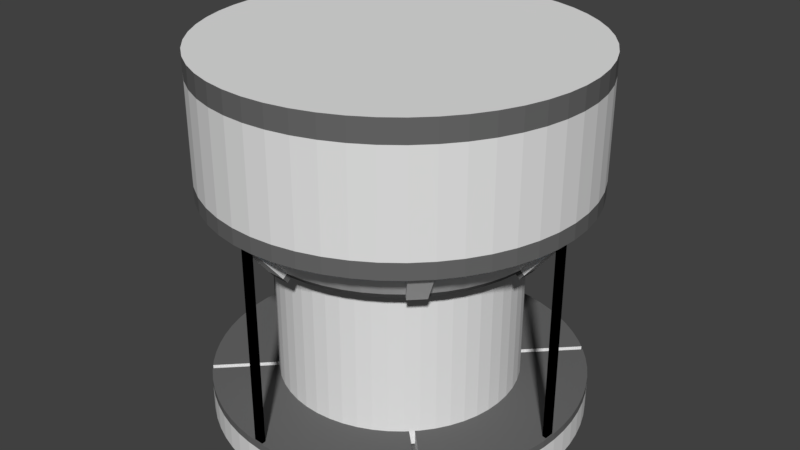 # Source: Dispenser.blend  (saved by Blender 2.83.19; exported with 4.5.12 LTS)
import bpy
from mathutils import Matrix  # noqa: F401  (used for matrix-valued properties, if any)

bpy.ops.wm.read_factory_settings(use_empty=True)
scene = bpy.context.scene
scene.name = 'Scene'

# ---- collections
col_collection_1 = bpy.data.collections.new('Collection 1'); scene.collection.children.link(col_collection_1)

# ---- materials (node trees are filled in below, after node groups)
mat_greymat = bpy.data.materials.new('GreyMat')
mat_greymat.alpha_threshold = 0.0
mat_greymat.use_transparent_shadow = False
mat_greymat.diffuse_color = (0.1424, 0.1424, 0.1424, 1.0)
mat_greymat.roughness = 0.5
mat_whitemat = bpy.data.materials.new('WhiteMat')
mat_whitemat.alpha_threshold = 0.0
mat_whitemat.use_transparent_shadow = False
mat_whitemat.roughness = 0.5
mat_whitemat.specular_intensity = 0.04601
mat_glassmat = bpy.data.materials.new('GlassMat')
mat_glassmat.alpha_threshold = 0.0
mat_glassmat.use_transparent_shadow = False
mat_glassmat.roughness = 0.5
mat_insidemat = bpy.data.materials.new('InsideMat')
mat_insidemat.alpha_threshold = 0.0
mat_insidemat.use_transparent_shadow = False
mat_insidemat.diffuse_color = (0.02198, 0.02198, 0.02198, 1.0)
mat_insidemat.roughness = 0.5
mat_insidemat.specular_intensity = 0.0
mat_postmat = bpy.data.materials.new('PostMat')
mat_postmat.alpha_threshold = 0.0
mat_postmat.use_transparent_shadow = False
mat_postmat.diffuse_color = (0.0, 0.0, 0.0, 1.0)
mat_postmat.roughness = 0.5
mat_bluelightmat = bpy.data.materials.new('BlueLightMat')
mat_bluelightmat.alpha_threshold = 0.0
mat_bluelightmat.use_transparent_shadow = False
mat_bluelightmat.diffuse_color = (0.0, 0.4023, 0.8, 1.0)
mat_bluelightmat.roughness = 0.5

# ---- material node trees

# ---- world
world_world = bpy.data.worlds.new('World'); scene.world = world_world
world_world.color = (0.05088, 0.05088, 0.05088)
world_world.use_sun_shadow = False
world_world.sun_shadow_jitter_overblur = 0.0
world_world.cycles.sampling_method = 'MANUAL'

# ---- meshes
me_cylinder_004 = bpy.data.meshes.new('Cylinder.004')
me_cylinder_004.from_pydata([(0.0, 0.99, -0.09), (0.0, 0.99, 0.09), (0.0875, 0.9861, -0.09), (0.0875, 0.9861, 0.09), (0.1743, 0.9745, -0.09), (0.1743, 0.9745, 0.09), (0.2598, 0.9553, -0.09), (0.2598, 0.9553, 0.09), (0.3432, 0.9286, -0.09), (0.3432, 0.9286, 0.09), (0.4239, 0.8947, -0.09), (0.4239, 0.8947, 0.09), (0.5013, 0.8537, -0.09), (0.5013, 0.8537, 0.09), (0.5748, 0.806, -0.09), (0.5748, 0.806, 0.09), (0.6438, 0.7521, -0.09), (0.6438, 0.7521, 0.09), (0.7077, 0.6922, -0.09), (0.7077, 0.6922, 0.09), (0.7661, 0.627, -0.09), (0.7661, 0.627, 0.09), (0.8186, 0.5568, -0.09), (0.8186, 0.5568, 0.09), (0.8646, 0.4823, -0.09), (0.8646, 0.4823, 0.09), (0.9038, 0.404, -0.09), (0.9038, 0.404, 0.09), (0.936, 0.3225, -0.09), (0.936, 0.3225, 0.09), (0.9608, 0.2386, -0.09), (0.9608, 0.2386, 0.09), (0.9782, 0.1527, -0.09), (0.9782, 0.1527, 0.09), (0.9878, 0.06566, -0.09), (0.9878, 0.06566, 0.09), (0.9898, -0.0219, -0.09), (0.9898, -0.0219, 0.09), (0.9839, -0.1093, -0.09), (0.9839, -0.1093, 0.09), (0.9704, -0.1958, -0.09), (0.9704, -0.1958, 0.09), (0.9493, -0.2808, -0.09), (0.9493, -0.2808, 0.09), (0.9208, -0.3636, -0.09), (0.9208, -0.3636, 0.09), (0.8851, -0.4436, -0.09), (0.8851, -0.4436, 0.09), (0.8424, -0.5201, -0.09), (0.8424, -0.5201, 0.09), (0.7931, -0.5925, -0.09), (0.7931, -0.5925, 0.09), (0.7377, -0.6603, -0.09), (0.7377, -0.6603, 0.09), (0.6764, -0.7229, -0.09), (0.6764, -0.7229, 0.09), (0.6099, -0.7798, -0.09), (0.6099, -0.7798, 0.09), (0.5386, -0.8307, -0.09), (0.5386, -0.8307, 0.09), (0.4631, -0.875, -0.09), (0.4631, -0.875, 0.09), (0.3839, -0.9125, -0.09), (0.3839, -0.9125, 0.09), (0.3018, -0.9429, -0.09), (0.3018, -0.9429, 0.09), (0.2172, -0.9659, -0.09), (0.2172, -0.9659, 0.09), (0.131, -0.9813, -0.09), (0.131, -0.9813, 0.09), (0.04379, -0.989, -0.09), (0.04379, -0.989, 0.09), (-0.04379, -0.989, -0.09), (-0.04379, -0.989, 0.09), (-0.131, -0.9813, -0.09), (-0.131, -0.9813, 0.09), (-0.2172, -0.9659, -0.09), (-0.2172, -0.9659, 0.09), (-0.3018, -0.9429, -0.09), (-0.3018, -0.9429, 0.09), (-0.3839, -0.9125, -0.09), (-0.3839, -0.9125, 0.09), (-0.4631, -0.875, -0.09), (-0.4631, -0.875, 0.09), (-0.5386, -0.8307, -0.09), (-0.5386, -0.8307, 0.09), (-0.6099, -0.7798, -0.09), (-0.6099, -0.7798, 0.09), (-0.6764, -0.7229, -0.09), (-0.6764, -0.7229, 0.09), (-0.7377, -0.6603, -0.09), (-0.7377, -0.6603, 0.09), (-0.7931, -0.5925, -0.09), (-0.7931, -0.5925, 0.09), (-0.8424, -0.5201, -0.09), (-0.8424, -0.5201, 0.09), (-0.8851, -0.4436, -0.09), (-0.8851, -0.4436, 0.09), (-0.9208, -0.3636, -0.09), (-0.9208, -0.3636, 0.09), (-0.9493, -0.2808, -0.09), (-0.9493, -0.2808, 0.09), (-0.9704, -0.1958, -0.09), (-0.9704, -0.1958, 0.09), (-0.9839, -0.1093, -0.09), (-0.9839, -0.1093, 0.09), (-0.9898, -0.0219, -0.09), (-0.9898, -0.0219, 0.09), (-0.9878, 0.06566, -0.09), (-0.9878, 0.06566, 0.09), (-0.9782, 0.1527, -0.09), (-0.9782, 0.1527, 0.09), (-0.9608, 0.2386, -0.09), (-0.9608, 0.2386, 0.09), (-0.936, 0.3225, -0.09), (-0.936, 0.3225, 0.09), (-0.9038, 0.404, -0.09), (-0.9038, 0.404, 0.09), (-0.8646, 0.4823, -0.09), (-0.8646, 0.4823, 0.09), (-0.8186, 0.5568, -0.09), (-0.8186, 0.5568, 0.09), (-0.7661, 0.627, -0.09), (-0.7661, 0.627, 0.09), (-0.7077, 0.6923, -0.09), (-0.7077, 0.6923, 0.09), (-0.6438, 0.7521, -0.09), (-0.6438, 0.7521, 0.09), (-0.5748, 0.806, -0.09), (-0.5748, 0.806, 0.09), (-0.5013, 0.8537, -0.09), (-0.5013, 0.8537, 0.09), (-0.4239, 0.8947, -0.09), (-0.4239, 0.8947, 0.09), (-0.3432, 0.9286, -0.09), (-0.3432, 0.9286, 0.09), (-0.2598, 0.9553, -0.09), (-0.2598, 0.9553, 0.09), (-0.1743, 0.9745, -0.09), (-0.1743, 0.9745, 0.09), (-0.08749, 0.9861, -0.09), (-0.08749, 0.9861, 0.09)], [], [(0, 1, 3, 2), (2, 3, 5, 4), (4, 5, 7, 6), (6, 7, 9, 8), (8, 9, 11, 10), (10, 11, 13, 12), (12, 13, 15, 14), (14, 15, 17, 16), (16, 17, 19, 18), (18, 19, 21, 20), (20, 21, 23, 22), (22, 23, 25, 24), (24, 25, 27, 26), (26, 27, 29, 28), (28, 29, 31, 30), (30, 31, 33, 32), (32, 33, 35, 34), (34, 35, 37, 36), (36, 37, 39, 38), (38, 39, 41, 40), (40, 41, 43, 42), (42, 43, 45, 44), (44, 45, 47, 46), (46, 47, 49, 48), (48, 49, 51, 50), (50, 51, 53, 52), (52, 53, 55, 54), (54, 55, 57, 56), (56, 57, 59, 58), (58, 59, 61, 60), (60, 61, 63, 62), (62, 63, 65, 64), (64, 65, 67, 66), (66, 67, 69, 68), (68, 69, 71, 70), (70, 71, 73, 72), (72, 73, 75, 74), (74, 75, 77, 76), (76, 77, 79, 78), (78, 79, 81, 80), (80, 81, 83, 82), (82, 83, 85, 84), (84, 85, 87, 86), (86, 87, 89, 88), (88, 89, 91, 90), (90, 91, 93, 92), (92, 93, 95, 94), (94, 95, 97, 96), (96, 97, 99, 98), (98, 99, 101, 100), (100, 101, 103, 102), (102, 103, 105, 104), (104, 105, 107, 106), (106, 107, 109, 108), (108, 109, 111, 110), (110, 111, 113, 112), (112, 113, 115, 114), (114, 115, 117, 116), (116, 117, 119, 118), (118, 119, 121, 120), (120, 121, 123, 122), (122, 123, 125, 124), (124, 125, 127, 126), (126, 127, 129, 128), (128, 129, 131, 130), (130, 131, 133, 132), (132, 133, 135, 134), (134, 135, 137, 136), (136, 137, 139, 138), (3, 1, 141, 139, 137, 135, 133, 131, 129, 127, 125, 123, 121, 119, 117, 115, 113, 111, 109, 107, 105, 103, 101, 99, 97, 95, 93, 91, 89, 87, 85, 83, 81, 79, 77, 75, 73, 71, 69, 67, 65, 63, 61, 59, 57, 55, 53, 51, 49, 47, 45, 43, 41, 39, 37, 35, 33, 31, 29, 27, 25, 23, 21, 19, 17, 15, 13, 11, 9, 7, 5), (138, 139, 141, 140), (140, 141, 1, 0), (0, 2, 4, 6, 8, 10, 12, 14, 16, 18, 20, 22, 24, 26, 28, 30, 32, 34, 36, 38, 40, 42, 44, 46, 48, 50, 52, 54, 56, 58, 60, 62, 64, 66, 68, 70, 72, 74, 76, 78, 80, 82, 84, 86, 88, 90, 92, 94, 96, 98, 100, 102, 104, 106, 108, 110, 112, 114, 116, 118, 120, 122, 124, 126, 128, 130, 132, 134, 136, 138, 140)])
me_cylinder_004.materials.append(mat_greymat)
me_cylinder_004.use_remesh_preserve_volume = False
me_cylinder_004.use_remesh_preserve_attributes = False
me_cylinder_004.use_mirror_vertex_groups = False
me_cylinder_004.update()
me_cylinder_002 = bpy.data.meshes.new('Cylinder.002')
me_cylinder_002.from_pydata([(0.0, 0.99, -0.09), (0.0, 0.99, 0.09), (0.0875, 0.9861, -0.09), (0.0875, 0.9861, 0.09), (0.1743, 0.9745, -0.09), (0.1743, 0.9745, 0.09), (0.2598, 0.9553, -0.09), (0.2598, 0.9553, 0.09), (0.3432, 0.9286, -0.09), (0.3432, 0.9286, 0.09), (0.4239, 0.8947, -0.09), (0.4239, 0.8947, 0.09), (0.5013, 0.8537, -0.09), (0.5013, 0.8537, 0.09), (0.5748, 0.806, -0.09), (0.5748, 0.806, 0.09), (0.6438, 0.7521, -0.09), (0.6438, 0.7521, 0.09), (0.7661, 0.627, -0.09), (0.7661, 0.627, 0.09), (0.8186, 0.5568, -0.09), (0.8186, 0.5568, 0.09), (0.8646, 0.4823, -0.09), (0.8646, 0.4823, 0.09), (0.9038, 0.404, -0.09), (0.9038, 0.404, 0.09), (0.936, 0.3225, -0.09), (0.936, 0.3225, 0.09), (0.9608, 0.2386, -0.09), (0.9608, 0.2386, 0.09), (0.9782, 0.1527, -0.09), (0.9782, 0.1527, 0.09), (0.9878, 0.06566, -0.09), (0.9878, 0.06566, 0.09), (0.9898, -0.0219, -0.09), (0.9898, -0.0219, 0.09), (0.9839, -0.1093, -0.09), (0.9839, -0.1093, 0.09), (0.9704, -0.1958, -0.09), (0.9704, -0.1958, 0.09), (0.9493, -0.2808, -0.09), (0.9493, -0.2808, 0.09), (0.9208, -0.3636, -0.09), (0.9208, -0.3636, 0.09), (0.8851, -0.4436, -0.09), (0.8851, -0.4436, 0.09), (0.8424, -0.5201, -0.09), (0.8424, -0.5201, 0.09), (0.7931, -0.5925, -0.09), (0.7931, -0.5925, 0.09), (0.7377, -0.6603, -0.09), (0.7377, -0.6603, 0.09), (0.6764, -0.7229, -0.09), (0.6764, -0.7229, 0.09), (0.6099, -0.7798, -0.09), (0.6099, -0.7798, 0.09), (0.5386, -0.8307, -0.09), (0.5386, -0.8307, 0.09), (0.4631, -0.875, -0.09), (0.4631, -0.875, 0.09), (0.3839, -0.9125, -0.09), (0.3839, -0.9125, 0.09), (0.3018, -0.9429, -0.09), (0.3018, -0.9429, 0.09), (0.2172, -0.9659, -0.09), (0.2172, -0.9659, 0.09), (0.131, -0.9813, -0.09), (0.131, -0.9813, 0.09), (0.04379, -0.989, -0.09), (0.04379, -0.989, 0.09), (-0.04379, -0.989, -0.09), (-0.04379, -0.989, 0.09), (-0.131, -0.9813, -0.09), (-0.131, -0.9813, 0.09), (-0.2172, -0.9659, -0.09), (-0.2172, -0.9659, 0.09), (-0.3018, -0.9429, -0.09), (-0.3018, -0.9429, 0.09), (-0.3839, -0.9125, -0.09), (-0.3839, -0.9125, 0.09), (-0.4631, -0.875, -0.09), (-0.4631, -0.875, 0.09), (-0.5386, -0.8307, -0.09), (-0.5386, -0.8307, 0.09), (-0.6099, -0.7798, -0.09), (-0.6099, -0.7798, 0.09), (-0.6764, -0.7229, -0.09), (-0.6764, -0.7229, 0.09), (-0.7377, -0.6603, -0.09), (-0.7377, -0.6603, 0.09), (-0.7931, -0.5925, -0.09), (-0.7931, -0.5925, 0.09), (-0.8424, -0.5201, -0.09), (-0.8424, -0.5201, 0.09), (-0.8851, -0.4436, -0.09), (-0.8851, -0.4436, 0.09), (-0.9208, -0.3636, -0.09), (-0.9208, -0.3636, 0.09), (-0.9493, -0.2808, -0.09), (-0.9493, -0.2808, 0.09), (-0.9704, -0.1958, -0.09), (-0.9704, -0.1958, 0.09), (-0.9839, -0.1093, -0.09), (-0.9839, -0.1093, 0.09), (-0.9898, -0.0219, -0.09), (-0.9898, -0.0219, 0.09), (-0.9878, 0.06566, -0.09), (-0.9878, 0.06566, 0.09), (-0.9782, 0.1527, -0.09), (-0.9782, 0.1527, 0.09), (-0.9608, 0.2386, -0.09), (-0.9608, 0.2386, 0.09), (-0.936, 0.3225, -0.09), (-0.936, 0.3225, 0.09), (-0.9038, 0.404, -0.09), (-0.9038, 0.404, 0.09), (-0.8646, 0.4823, -0.09), (-0.8646, 0.4823, 0.09), (-0.8186, 0.5568, -0.09), (-0.8186, 0.5568, 0.09), (-0.7661, 0.627, -0.09), (-0.7661, 0.627, 0.09), (-0.6438, 0.7521, -0.09), (-0.6438, 0.7521, 0.09), (-0.5748, 0.806, -0.09), (-0.5748, 0.806, 0.09), (-0.5013, 0.8537, -0.09), (-0.5013, 0.8537, 0.09), (-0.4239, 0.8947, -0.09), (-0.4239, 0.8947, 0.09), (-0.3432, 0.9286, -0.09), (-0.3432, 0.9286, 0.09), (-0.2598, 0.9553, -0.09), (-0.2598, 0.9553, 0.09), (-0.1743, 0.9745, -0.09), (-0.1743, 0.9745, 0.09), (-0.08749, 0.9861, -0.09), (-0.08749, 0.9861, 0.09), (-0.4055, 0.4737, -0.09), (-0.4055, 0.4737, 0.09), (-0.4825, 0.3949, -0.09), (-0.4825, 0.3949, 0.09), (-0.5692, 0.2544, -0.09), (-0.5692, 0.2544, 0.09), (-0.5155, 0.3507, -0.09), (-0.5155, 0.3507, 0.09), (-0.5445, 0.3038, -0.09), (-0.5445, 0.3038, 0.09), (-0.6051, 0.1502, -0.09), (-0.6051, 0.1502, 0.09), (-0.5895, 0.2031, -0.09), (-0.5895, 0.2031, 0.09), (-0.6161, 0.09618, -0.09), (-0.6161, 0.09618, 0.09), (-0.6221, 0.04135, -0.09), (-0.6221, 0.04135, 0.09), (-0.6234, -0.01379, -0.09), (-0.6234, -0.01379, 0.09), (-0.6197, -0.06883, -0.09), (-0.6197, -0.06883, 0.09), (-0.5979, -0.1769, -0.09), (-0.5979, -0.1769, 0.09), (-0.6112, -0.1233, -0.09), (-0.6112, -0.1233, 0.09), (-0.5799, -0.229, -0.09), (-0.5799, -0.229, 0.09), (-0.5306, -0.3275, -0.09), (-0.5306, -0.3275, 0.09), (-0.5574, -0.2794, -0.09), (-0.5574, -0.2794, 0.09), (-0.4646, -0.4158, -0.09), (-0.4646, -0.4158, 0.09), (-0.4995, -0.3732, -0.09), (-0.4995, -0.3732, 0.09), (-0.426, -0.4553, -0.09), (-0.426, -0.4553, 0.09), (-0.0551, 0.6211, -0.09), (-0.0551, 0.6211, 0.09), (-0.1098, 0.6138, -0.09), (-0.1098, 0.6138, 0.09), (-0.1636, 0.6017, -0.09), (-0.1636, 0.6017, 0.09), (0.0, 0.6235, -0.09), (0.0, 0.6235, 0.09), (-0.2161, 0.5849, -0.09), (-0.2161, 0.5849, 0.09), (-0.267, 0.5635, -0.09), (-0.267, 0.5635, 0.09), (-0.3157, 0.5377, 0.09), (-0.3157, 0.5377, -0.09), (-0.362, 0.5077, 0.09), (-0.362, 0.5077, -0.09), (-0.3841, -0.4911, -0.09), (-0.3841, -0.4911, 0.09), (-0.3392, -0.5232, -0.09), (-0.3392, -0.5232, 0.09), (-0.2916, -0.5511, -0.09), (-0.2916, -0.5511, 0.09), (-0.2418, -0.5747, -0.09), (-0.2418, -0.5747, 0.09), (-0.1901, -0.5938, -0.09), (-0.1901, -0.5938, 0.09), (-0.08252, -0.618, -0.09), (-0.08252, -0.618, 0.09), (-0.1368, -0.6083, -0.09), (-0.1368, -0.6083, 0.09), (-0.02758, -0.6229, -0.09), (-0.02758, -0.6229, 0.09), (0.05511, 0.6211, -0.09), (0.05511, 0.6211, 0.09), (0.1098, 0.6138, -0.09), (0.1098, 0.6138, 0.09), (0.1636, 0.6017, -0.09), (0.1636, 0.6017, 0.09), (0.2161, 0.5849, -0.09), (0.2161, 0.5849, 0.09), (0.3157, 0.5377, -0.09), (0.3157, 0.5377, 0.09), (0.267, 0.5635, -0.09), (0.267, 0.5635, 0.09), (0.362, 0.5077, -0.09), (0.362, 0.5077, 0.09), (0.4055, 0.4737, -0.09), (0.4055, 0.4737, 0.09), (0.3841, -0.4911, 0.09), (0.3841, -0.4911, -0.09), (0.3392, -0.5232, -0.09), (0.3392, -0.5232, 0.09), (0.2916, -0.5511, -0.09), (0.2916, -0.5511, 0.09), (0.2418, -0.5747, -0.09), (0.2418, -0.5747, 0.09), (0.1901, -0.5938, -0.09), (0.1901, -0.5938, 0.09), (0.1368, -0.6083, -0.09), (0.1368, -0.6083, 0.09), (0.08253, -0.618, -0.09), (0.08253, -0.618, 0.09), (0.02758, -0.6229, -0.09), (0.02758, -0.6229, 0.09), (0.4825, 0.3949, -0.09), (0.4825, 0.3949, 0.09), (0.5155, 0.3507, -0.09), (0.5155, 0.3507, 0.09), (0.5445, 0.3038, -0.09), (0.5445, 0.3038, 0.09), (0.5895, 0.2031, -0.09), (0.5895, 0.2031, 0.09), (0.5692, 0.2544, -0.09), (0.5692, 0.2544, 0.09), (0.5306, -0.3275, 0.09), (0.5306, -0.3275, -0.09), (0.5574, -0.2794, 0.09), (0.5574, -0.2794, -0.09), (0.5799, -0.229, 0.09), (0.5799, -0.229, -0.09), (0.5979, -0.1769, 0.09), (0.5979, -0.1769, -0.09), (0.4646, -0.4158, 0.09), (0.4646, -0.4158, -0.09), (0.4995, -0.3732, 0.09), (0.4995, -0.3732, -0.09), (0.426, -0.4553, 0.09), (0.426, -0.4553, -0.09), (0.6051, 0.1502, 0.09), (0.6051, 0.1502, -0.09), (0.6112, -0.1233, 0.09), (0.6112, -0.1233, -0.09), (0.6161, 0.09618, 0.09), (0.6161, 0.09618, -0.09), (0.6197, -0.06883, 0.09), (0.6197, -0.06883, -0.09), (0.6234, -0.01379, 0.09), (0.6234, -0.01379, -0.09), (0.6221, 0.04135, 0.09), (0.6221, 0.04135, -0.09), (0.0, 0.99, 0.0505), (0.0875, 0.9861, 0.0505), (0.1743, 0.9745, 0.0505), (0.2598, 0.9553, 0.0505), (0.3432, 0.9286, 0.0505), (0.4239, 0.8947, 0.0505), (0.5013, 0.8537, 0.0505), (0.5748, 0.806, 0.0505), (0.6438, 0.7521, 0.0505), (0.7661, 0.627, 0.0505), (0.8186, 0.5568, 0.0505), (0.8646, 0.4823, 0.0505), (0.9038, 0.404, 0.0505), (0.936, 0.3225, 0.0505), (0.9608, 0.2386, 0.0505), (0.9782, 0.1527, 0.0505), (0.9878, 0.06566, 0.0505), (0.9898, -0.0219, 0.0505), (0.9839, -0.1093, 0.0505), (0.9704, -0.1958, 0.0505), (0.9493, -0.2808, 0.0505), (0.9208, -0.3636, 0.0505), (0.8851, -0.4436, 0.0505), (0.8424, -0.5201, 0.0505), (0.7931, -0.5925, 0.0505), (0.7377, -0.6603, 0.0505), (0.6764, -0.7229, 0.0505), (0.6099, -0.7798, 0.0505), (0.5386, -0.8307, 0.0505), (0.4631, -0.875, 0.0505), (0.3839, -0.9125, 0.0505), (0.3018, -0.9429, 0.0505), (0.2172, -0.9659, 0.0505), (0.131, -0.9813, 0.0505), (0.04379, -0.989, 0.0505), (-0.04379, -0.989, 0.0505), (-0.131, -0.9813, 0.0505), (-0.2172, -0.9659, 0.0505), (-0.3018, -0.9429, 0.0505), (-0.3839, -0.9125, 0.0505), (-0.4631, -0.875, 0.0505), (-0.5386, -0.8307, 0.0505), (-0.6099, -0.7798, 0.0505), (-0.6764, -0.7229, 0.0505), (-0.7377, -0.6603, 0.0505), (-0.7931, -0.5925, 0.0505), (-0.8424, -0.5201, 0.0505), (-0.8851, -0.4436, 0.0505), (-0.9208, -0.3636, 0.0505), (-0.9493, -0.2808, 0.0505), (-0.9704, -0.1958, 0.0505), (-0.9839, -0.1093, 0.0505), (-0.9898, -0.0219, 0.0505), (-0.9878, 0.06566, 0.0505), (-0.9782, 0.1527, 0.0505), (-0.9608, 0.2386, 0.0505), (-0.936, 0.3225, 0.0505), (-0.9038, 0.404, 0.0505), (-0.8646, 0.4823, 0.0505), (-0.8186, 0.5568, 0.0505), (-0.7661, 0.627, 0.0505), (-0.6438, 0.7521, 0.0505), (-0.5748, 0.806, 0.0505), (-0.5013, 0.8537, 0.0505), (-0.4239, 0.8947, 0.0505), (-0.3432, 0.9286, 0.0505), (-0.2598, 0.9553, 0.0505), (-0.1743, 0.9745, 0.0505), (-0.08749, 0.9861, 0.0505), (0.6896, -0.7095, 0.09), (0.6896, -0.7095, -0.09), (0.6896, -0.7095, 0.0505), (0.4306, -0.4505, 0.09), (0.4306, -0.4505, -0.09), (-0.4505, 0.4306, -0.09), (-0.7098, 0.6899, 0.09), (-0.7098, 0.6899, -0.09), (-0.7098, 0.6899, 0.0505), (-0.4505, 0.4306, 0.09), (0.4503, -0.4304, 0.09), (0.7092, -0.6893, 0.09), (0.7092, -0.6893, -0.09), (0.7092, -0.6893, 0.0505), (0.4503, -0.4304, -0.09), (-0.4304, 0.4503, -0.09), (-0.4304, 0.4503, 0.09), (-0.6895, 0.7094, 0.06179), (-0.6895, 0.7094, 0.0505), (-0.6895, 0.7094, -0.09), (-0.6895, 0.7094, 0.09), (0.7098, 0.6899, -0.09), (0.7098, 0.6899, 0.0505), (0.7098, 0.6899, 0.09), (0.4505, 0.4306, -0.09), (0.4505, 0.4306, 0.09), (-0.4306, -0.4505, 0.09), (-0.4306, -0.4505, -0.09), (-0.6896, -0.7095, 0.09), (-0.6896, -0.7095, -0.09), (-0.6896, -0.7095, 0.0505), (0.6895, 0.7094, 0.09), (0.6895, 0.7094, -0.09), (0.6895, 0.7094, 0.0505), (0.4304, 0.4503, -0.09), (0.4304, 0.4503, 0.09), (-0.4503, -0.4304, 0.09), (-0.4503, -0.4304, -0.09), (-0.7092, -0.6893, 0.09), (-0.7092, -0.6893, -0.09), (-0.7092, -0.6893, 0.0505)], [], [(276, 1, 3, 277), (277, 3, 5, 278), (278, 5, 7, 279), (279, 7, 9, 280), (280, 9, 11, 281), (281, 11, 13, 282), (282, 13, 15, 283), (283, 15, 17, 284), (284, 17, 376, 378), (285, 19, 21, 286), (286, 21, 23, 287), (287, 23, 25, 288), (288, 25, 27, 289), (289, 27, 29, 290), (290, 29, 31, 291), (291, 31, 33, 292), (292, 33, 35, 293), (293, 35, 37, 294), (294, 37, 39, 295), (295, 39, 41, 296), (296, 41, 43, 297), (297, 43, 45, 298), (298, 45, 47, 299), (299, 47, 49, 300), (300, 49, 51, 301), (301, 51, 356, 358), (302, 53, 55, 303), (303, 55, 57, 304), (304, 57, 59, 305), (305, 59, 61, 306), (306, 61, 63, 307), (307, 63, 65, 308), (308, 65, 67, 309), (309, 67, 69, 310), (310, 69, 71, 311), (311, 71, 73, 312), (312, 73, 75, 313), (313, 75, 77, 314), (314, 77, 79, 315), (315, 79, 81, 316), (316, 81, 83, 317), (317, 83, 85, 318), (318, 85, 87, 319), (319, 87, 373, 375), (320, 89, 91, 321), (321, 91, 93, 322), (322, 93, 95, 323), (323, 95, 97, 324), (324, 97, 99, 325), (325, 99, 101, 326), (326, 101, 103, 327), (327, 103, 105, 328), (328, 105, 107, 329), (329, 107, 109, 330), (330, 109, 111, 331), (331, 111, 113, 332), (332, 113, 115, 333), (333, 115, 117, 334), (334, 117, 119, 335), (335, 119, 121, 336), (336, 121, 351, 353), (337, 123, 125, 338), (338, 125, 127, 339), (339, 127, 129, 340), (340, 129, 131, 341), (341, 131, 133, 342), (342, 133, 135, 343), (3, 1, 137, 135, 133, 131, 129, 127, 125, 123, 365, 361, 139, 190, 188, 187, 185, 181, 179, 177, 183, 209, 211, 213, 215, 219, 217, 221, 223, 380, 376, 17, 15, 13, 11, 9, 7, 5), (343, 135, 137, 344), (344, 137, 1, 276), (0, 2, 4, 6, 8, 10, 12, 14, 16, 377, 379, 222, 220, 216, 218, 214, 212, 210, 208, 182, 176, 178, 180, 184, 186, 189, 191, 138, 360, 364, 122, 124, 126, 128, 130, 132, 134, 136), (196, 197, 199, 198), (204, 205, 203, 202), (216, 217, 219, 218), (234, 235, 233, 232), (226, 227, 224, 225), (265, 264, 247, 246), (222, 223, 221, 220), (225, 224, 262, 263), (166, 167, 173, 172), (253, 252, 254, 255), (214, 215, 213, 212), (144, 145, 147, 146), (228, 229, 227, 226), (240, 241, 370, 369), (208, 209, 183, 182), (273, 272, 274, 275), (182, 183, 177, 176), (275, 274, 268, 269), (269, 268, 264, 265), (238, 239, 237, 236), (164, 165, 169, 168), (156, 157, 159, 158), (172, 173, 171, 170), (257, 256, 266, 267), (142, 143, 151, 150), (176, 177, 179, 178), (191, 190, 139, 138), (194, 195, 197, 196), (160, 161, 165, 164), (267, 266, 270, 271), (148, 149, 153, 152), (180, 181, 185, 184), (174, 175, 193, 192), (248, 249, 245, 244), (186, 187, 188, 189), (152, 153, 155, 154), (259, 258, 260, 261), (202, 203, 207, 206), (210, 211, 209, 208), (170, 171, 381, 382), (178, 179, 181, 180), (104, 156, 158, 162, 160, 164, 168, 166, 172, 170, 382, 384, 88, 90, 92, 94, 96, 98, 100, 102), (146, 147, 143, 142), (255, 254, 256, 257), (220, 221, 217, 216), (242, 243, 241, 240), (218, 219, 215, 214), (244, 245, 243, 242), (140, 141, 145, 144), (206, 207, 239, 238), (154, 155, 157, 156), (261, 260, 250, 251), (246, 247, 249, 248), (263, 262, 348, 349), (184, 185, 187, 186), (162, 163, 161, 160), (232, 233, 231, 230), (35, 272, 270, 266, 256, 254, 252, 250, 260, 258, 355, 356, 51, 49, 47, 45, 43, 41, 39, 37), (236, 237, 235, 234), (212, 213, 211, 210), (271, 270, 272, 273), (200, 201, 205, 204), (138, 139, 361, 360), (198, 199, 201, 200), (189, 188, 190, 191), (251, 250, 252, 253), (230, 231, 229, 228), (192, 193, 195, 194), (168, 169, 167, 166), (158, 159, 163, 162), (150, 151, 149, 148), (136, 344, 276, 0), (134, 343, 344, 136), (132, 342, 343, 134), (130, 341, 342, 132), (128, 340, 341, 130), (126, 339, 340, 128), (124, 338, 339, 126), (122, 337, 338, 124), (120, 336, 353, 352), (118, 335, 336, 120), (116, 334, 335, 118), (114, 333, 334, 116), (112, 332, 333, 114), (110, 331, 332, 112), (108, 330, 331, 110), (106, 329, 330, 108), (104, 328, 329, 106), (102, 327, 328, 104), (100, 326, 327, 102), (98, 325, 326, 100), (96, 324, 325, 98), (94, 323, 324, 96), (92, 322, 323, 94), (90, 321, 322, 92), (88, 320, 321, 90), (86, 319, 375, 374), (84, 318, 319, 86), (82, 317, 318, 84), (80, 316, 317, 82), (78, 315, 316, 80), (76, 314, 315, 78), (74, 313, 314, 76), (72, 312, 313, 74), (70, 311, 312, 72), (68, 310, 311, 70), (66, 309, 310, 68), (64, 308, 309, 66), (62, 307, 308, 64), (60, 306, 307, 62), (58, 305, 306, 60), (56, 304, 305, 58), (54, 303, 304, 56), (52, 302, 303, 54), (50, 301, 358, 357), (48, 300, 301, 50), (46, 299, 300, 48), (44, 298, 299, 46), (42, 297, 298, 44), (40, 296, 297, 42), (38, 295, 296, 40), (36, 294, 295, 38), (34, 293, 294, 36), (32, 292, 293, 34), (30, 291, 292, 32), (28, 290, 291, 30), (26, 289, 290, 28), (24, 288, 289, 26), (22, 287, 288, 24), (20, 286, 287, 22), (18, 285, 286, 20), (16, 284, 378, 377), (14, 283, 284, 16), (12, 282, 283, 14), (10, 281, 282, 12), (8, 280, 281, 10), (6, 279, 280, 8), (4, 278, 279, 6), (2, 277, 278, 4), (0, 276, 277, 2), (352, 350, 140, 144, 146, 142, 150, 148, 152, 154, 156, 104, 106, 108, 110, 112, 114, 116, 118, 120), (362, 363, 364, 360, 361, 365), (355, 359, 357, 358, 356), (364, 363, 337, 122), (354, 351, 121, 119, 117, 115, 113, 111, 109, 107, 105, 157, 155, 153, 149, 151, 143, 147, 145, 141), (363, 362, 365, 123, 337), (345, 348, 262, 224, 227, 229, 231, 233, 235, 237, 239, 207, 203, 205, 201, 199, 197, 195, 193, 175, 371, 373, 87, 85, 83, 81, 79, 77, 75, 73, 71, 69, 67, 65, 63, 61, 59, 57, 55, 53), (350, 354, 141, 140), (346, 349, 348, 345, 347), (351, 354, 350, 352, 353), (359, 355, 258, 259), (347, 345, 53, 302), (357, 359, 259, 261, 251, 253, 255, 257, 267, 271, 273, 34, 36, 38, 40, 42, 44, 46, 48, 50), (346, 347, 302, 52), (384, 382, 381, 383, 385), (380, 379, 377, 378, 376), (384, 385, 320, 88), (385, 383, 89, 320), (374, 372, 174, 192, 194, 196, 198, 200, 204, 202, 206, 238, 236, 234, 232, 230, 228, 226, 225, 263, 349, 346, 52, 54, 56, 58, 60, 62, 64, 66, 68, 70, 72, 74, 76, 78, 80, 82, 84, 86), (368, 370, 241, 243, 245, 249, 247, 264, 268, 274, 272, 35, 33, 31, 29, 27, 25, 23, 21, 19), (379, 380, 223, 222), (367, 368, 19, 285), (369, 366, 18, 20, 22, 24, 26, 28, 30, 32, 34, 273, 275, 269, 265, 246, 248, 244, 242, 240), (383, 381, 171, 173, 167, 169, 165, 161, 163, 159, 157, 105, 103, 101, 99, 97, 95, 93, 91, 89), (366, 369, 370, 368, 367), (375, 373, 371, 372, 374), (372, 371, 175, 174), (366, 367, 285, 18)])
me_cylinder_002.polygons.foreach_set('material_index', [1, 1, 1, 1, 1, 1, 1, 1, 1, 1, 1, 1, 1, 1, 1, 1, 1, 1, 1, 1, 1, 1, 1, 1, 1, 1, 1, 1, 1, 1, 1, 1, 1, 1, 1, 1, 1, 1, 1, 1, 1, 1, 1, 1, 1, 1, 1, 1, 1, 1, 1, 1, 1, 1, 1, 1, 1, 1, 1, 1, 1, 1, 1, 1, 1, 1, 1, 1, 1, 1, 0, 0, 0, 0, 0, 0, 0, 0, 0, 0, 0, 0, 0, 0, 0, 0, 0, 0, 0, 0, 0, 0, 0, 0, 0, 0, 0, 0, 0, 0, 0, 0, 0, 0, 0, 0, 0, 0, 0, 0, 0, 0, 0, 0, 0, 0, 0, 0, 0, 0, 0, 0, 0, 0, 0, 0, 0, 0, 1, 0, 0, 0, 0, 0, 0, 0, 0, 0, 0, 0, 0, 0, 0, 0, 0, 0, 0, 0, 0, 0, 0, 0, 0, 0, 0, 0, 0, 0, 0, 0, 0, 0, 0, 0, 0, 0, 0, 0, 0, 0, 0, 0, 0, 0, 0, 0, 0, 0, 0, 0, 0, 0, 0, 0, 0, 0, 0, 0, 0, 0, 0, 0, 0, 0, 0, 0, 0, 0, 0, 0, 0, 0, 0, 0, 0, 0, 0, 0, 0, 0, 0, 0, 0, 0, 0, 1, 1, 1, 0, 0, 0, 0, 1, 0, 0, 0, 0, 0, 1, 0, 1, 0, 1, 0, 1, 0, 0, 0, 0])
me_cylinder_002.materials.append(mat_whitemat)
me_cylinder_002.materials.append(mat_greymat)
me_cylinder_002.use_remesh_preserve_volume = False
me_cylinder_002.use_remesh_preserve_attributes = False
me_cylinder_002.use_mirror_vertex_groups = False
me_cylinder_002.update()
me_cylinder_001 = bpy.data.meshes.new('Cylinder.001')
me_cylinder_001.from_pydata([(0.0, 0.64, -0.585), (0.0, 0.64, 0.585), (0.07714, 0.6353, -0.585), (0.07714, 0.6353, 0.585), (0.1532, 0.6214, -0.585), (0.1532, 0.6214, 0.585), (0.2269, 0.5984, -0.585), (0.2269, 0.5984, 0.585), (0.2974, 0.5667, -0.585), (0.2974, 0.5667, 0.585), (0.3636, 0.5267, -0.585), (0.3636, 0.5267, 0.585), (0.4244, 0.479, -0.585), (0.4244, 0.479, 0.585), (0.479, 0.4244, -0.585), (0.479, 0.4244, 0.585), (0.5267, 0.3636, -0.585), (0.5267, 0.3636, 0.585), (0.5667, 0.2974, -0.585), (0.5667, 0.2974, 0.585), (0.5984, 0.2269, -0.585), (0.5984, 0.2269, 0.585), (0.6214, 0.1532, -0.585), (0.6214, 0.1532, 0.585), (0.6353, 0.07714, -0.585), (0.6353, 0.07714, 0.585), (0.64, -1.043e-07, -0.585), (0.64, -1.043e-07, 0.585), (0.6353, -0.07714, -0.585), (0.6353, -0.07714, 0.585), (0.6214, -0.1532, -0.585), (0.6214, -0.1532, 0.585), (0.5984, -0.2269, -0.585), (0.5984, -0.2269, 0.585), (0.5667, -0.2974, -0.585), (0.5667, -0.2974, 0.585), (0.5267, -0.3636, -0.585), (0.5267, -0.3636, 0.585), (0.479, -0.4244, -0.585), (0.479, -0.4244, 0.585), (0.4244, -0.479, -0.585), (0.4244, -0.479, 0.585), (0.3636, -0.5267, -0.585), (0.3636, -0.5267, 0.585), (0.2974, -0.5667, -0.585), (0.2974, -0.5667, 0.585), (0.2269, -0.5984, -0.585), (0.2269, -0.5984, 0.585), (0.1532, -0.6214, -0.585), (0.1532, -0.6214, 0.585), (0.07714, -0.6353, -0.585), (0.07714, -0.6353, 0.585), (-5.137e-07, -0.64, -0.585), (-5.137e-07, -0.64, 0.585), (-0.07714, -0.6353, -0.585), (-0.07714, -0.6353, 0.585), (-0.1532, -0.6214, -0.585), (-0.1532, -0.6214, 0.585), (-0.2269, -0.5984, -0.585), (-0.2269, -0.5984, 0.585), (-0.2974, -0.5667, -0.585), (-0.2974, -0.5667, 0.585), (-0.3636, -0.5267, -0.585), (-0.3636, -0.5267, 0.585), (-0.4244, -0.479, -0.585), (-0.4244, -0.479, 0.585), (-0.479, -0.4244, -0.585), (-0.479, -0.4244, 0.585), (-0.5267, -0.3636, -0.585), (-0.5267, -0.3636, 0.585), (-0.5667, -0.2974, -0.585), (-0.5667, -0.2974, 0.585), (-0.5984, -0.2269, -0.585), (-0.5984, -0.2269, 0.585), (-0.6214, -0.1532, -0.585), (-0.6214, -0.1532, 0.585), (-0.6353, -0.07714, -0.585), (-0.6353, -0.07714, 0.585), (-0.64, 9.232e-07, -0.585), (-0.64, 9.232e-07, 0.585), (-0.6353, 0.07714, -0.585), (-0.6353, 0.07714, 0.585), (-0.6214, 0.1532, -0.585), (-0.6214, 0.1532, 0.585), (-0.5984, 0.2269, -0.585), (-0.5984, 0.2269, 0.585), (-0.5667, 0.2974, -0.585), (-0.5667, 0.2974, 0.585), (-0.5267, 0.3636, -0.585), (-0.5267, 0.3636, 0.585), (-0.479, 0.4244, -0.585), (-0.479, 0.4244, 0.585), (-0.4244, 0.479, -0.585), (-0.4244, 0.479, 0.585), (-0.3636, 0.5267, -0.585), (-0.3636, 0.5267, 0.585), (-0.2974, 0.5667, -0.585), (-0.2974, 0.5667, 0.585), (-0.2269, 0.5984, -0.585), (-0.2269, 0.5984, 0.585), (-0.1532, 0.6214, -0.585), (-0.1532, 0.6214, 0.585), (-0.07714, 0.6353, -0.585), (-0.07714, 0.6353, 0.585)], [], [(0, 1, 3, 2), (2, 3, 5, 4), (4, 5, 7, 6), (6, 7, 9, 8), (8, 9, 11, 10), (10, 11, 13, 12), (12, 13, 15, 14), (14, 15, 17, 16), (16, 17, 19, 18), (18, 19, 21, 20), (20, 21, 23, 22), (22, 23, 25, 24), (24, 25, 27, 26), (26, 27, 29, 28), (28, 29, 31, 30), (30, 31, 33, 32), (32, 33, 35, 34), (34, 35, 37, 36), (36, 37, 39, 38), (38, 39, 41, 40), (40, 41, 43, 42), (42, 43, 45, 44), (44, 45, 47, 46), (46, 47, 49, 48), (48, 49, 51, 50), (50, 51, 53, 52), (52, 53, 55, 54), (54, 55, 57, 56), (56, 57, 59, 58), (58, 59, 61, 60), (60, 61, 63, 62), (62, 63, 65, 64), (64, 65, 67, 66), (66, 67, 69, 68), (68, 69, 71, 70), (70, 71, 73, 72), (72, 73, 75, 74), (74, 75, 77, 76), (76, 77, 79, 78), (78, 79, 81, 80), (80, 81, 83, 82), (82, 83, 85, 84), (84, 85, 87, 86), (86, 87, 89, 88), (88, 89, 91, 90), (90, 91, 93, 92), (92, 93, 95, 94), (94, 95, 97, 96), (96, 97, 99, 98), (98, 99, 101, 100), (3, 1, 103, 101, 99, 97, 95, 93, 91, 89, 87, 85, 83, 81, 79, 77, 75, 73, 71, 69, 67, 65, 63, 61, 59, 57, 55, 53, 51, 49, 47, 45, 43, 41, 39, 37, 35, 33, 31, 29, 27, 25, 23, 21, 19, 17, 15, 13, 11, 9, 7, 5), (100, 101, 103, 102), (102, 103, 1, 0)])
me_cylinder_001.materials.append(mat_glassmat)
me_cylinder_001.use_remesh_preserve_volume = False
me_cylinder_001.use_remesh_preserve_attributes = False
me_cylinder_001.use_mirror_vertex_groups = False
me_cylinder_001.update()
me_cylinder = bpy.data.meshes.new('Cylinder')
me_cylinder.from_pydata([(0.0, 1.0, -0.36), (0.0, 1.0, 0.36), (0.1205, 0.9927, -0.36), (0.1205, 0.9927, 0.36), (0.2393, 0.9709, -0.36), (0.2393, 0.9709, 0.36), (0.3546, 0.935, -0.36), (0.3546, 0.935, 0.36), (0.4647, 0.8855, -0.36), (0.4647, 0.8855, 0.36), (0.5681, 0.823, -0.36), (0.5681, 0.823, 0.36), (0.6631, 0.7485, -0.36), (0.6631, 0.7485, 0.36), (0.7485, 0.6631, -0.36), (0.7485, 0.6631, 0.36), (0.823, 0.5681, -0.36), (0.823, 0.5681, 0.36), (0.8855, 0.4647, -0.36), (0.8855, 0.4647, 0.36), (0.935, 0.3546, -0.36), (0.935, 0.3546, 0.36), (0.9709, 0.2393, -0.36), (0.9709, 0.2393, 0.36), (0.9927, 0.1205, -0.36), (0.9927, 0.1205, 0.36), (1.0, -1.629e-07, -0.36), (1.0, -1.629e-07, 0.36), (0.9927, -0.1205, -0.36), (0.9927, -0.1205, 0.36), (0.9709, -0.2393, -0.36), (0.9709, -0.2393, 0.36), (0.935, -0.3546, -0.36), (0.935, -0.3546, 0.36), (0.8855, -0.4647, -0.36), (0.8855, -0.4647, 0.36), (0.823, -0.5681, -0.36), (0.823, -0.5681, 0.36), (0.7485, -0.6631, -0.36), (0.7485, -0.6631, 0.36), (0.6631, -0.7485, -0.36), (0.6631, -0.7485, 0.36), (0.5681, -0.823, -0.36), (0.5681, -0.823, 0.36), (0.4647, -0.8855, -0.36), (0.4647, -0.8855, 0.36), (0.3546, -0.935, -0.36), (0.3546, -0.935, 0.36), (0.2393, -0.9709, -0.36), (0.2393, -0.9709, 0.36), (0.1205, -0.9927, -0.36), (0.1205, -0.9927, 0.36), (-8.027e-07, -1.0, -0.36), (-8.027e-07, -1.0, 0.36), (-0.1205, -0.9927, -0.36), (-0.1205, -0.9927, 0.36), (-0.2393, -0.9709, -0.36), (-0.2393, -0.9709, 0.36), (-0.3546, -0.935, -0.36), (-0.3546, -0.935, 0.36), (-0.4647, -0.8855, -0.36), (-0.4647, -0.8855, 0.36), (-0.5681, -0.823, -0.36), (-0.5681, -0.823, 0.36), (-0.6631, -0.7485, -0.36), (-0.6631, -0.7485, 0.36), (-0.7485, -0.6631, -0.36), (-0.7485, -0.6631, 0.36), (-0.823, -0.5681, -0.36), (-0.823, -0.5681, 0.36), (-0.8855, -0.4647, -0.36), (-0.8855, -0.4647, 0.36), (-0.935, -0.3546, -0.36), (-0.935, -0.3546, 0.36), (-0.9709, -0.2393, -0.36), (-0.9709, -0.2393, 0.36), (-0.9927, -0.1205, -0.36), (-0.9927, -0.1205, 0.36), (-1.0, 1.442e-06, -0.36), (-1.0, 1.442e-06, 0.36), (-0.9927, 0.1205, -0.36), (-0.9927, 0.1205, 0.36), (-0.9709, 0.2393, -0.36), (-0.9709, 0.2393, 0.36), (-0.935, 0.3546, -0.36), (-0.935, 0.3546, 0.36), (-0.8855, 0.4647, -0.36), (-0.8855, 0.4647, 0.36), (-0.823, 0.5681, -0.36), (-0.823, 0.5681, 0.36), (-0.7485, 0.6631, -0.36), (-0.7485, 0.6631, 0.36), (-0.6631, 0.7485, -0.36), (-0.6631, 0.7485, 0.36), (-0.5681, 0.823, -0.36), (-0.5681, 0.823, 0.36), (-0.4647, 0.8855, -0.36), (-0.4647, 0.8855, 0.36), (-0.3546, 0.935, -0.36), (-0.3546, 0.935, 0.36), (-0.2393, 0.9709, -0.36), (-0.2393, 0.9709, 0.36), (-0.1205, 0.9927, -0.36), (-0.1205, 0.9927, 0.36), (1.165e-09, 0.948, -0.36), (0.1143, 0.9411, -0.36), (0.2269, 0.9205, -0.36), (0.3362, 0.8864, -0.36), (0.4406, 0.8394, -0.36), (0.5385, 0.7802, -0.36), (0.6286, 0.7096, -0.36), (0.7096, 0.6286, -0.36), (0.7802, 0.5385, -0.36), (0.8394, 0.4406, -0.36), (0.8864, 0.3362, -0.36), (0.9205, 0.2269, -0.36), (0.9411, 0.1143, -0.36), (0.948, -1.34e-07, -0.36), (0.9411, -0.1143, -0.36), (0.9205, -0.2269, -0.36), (0.8864, -0.3362, -0.36), (0.8394, -0.4406, -0.36), (0.7802, -0.5385, -0.36), (0.7096, -0.6286, -0.36), (0.6286, -0.7096, -0.36), (0.5385, -0.7802, -0.36), (0.4406, -0.8394, -0.36), (0.3362, -0.8864, -0.36), (0.2269, -0.9205, -0.36), (0.1143, -0.9411, -0.36), (-7.598e-07, -0.948, -0.36), (-0.1143, -0.9411, -0.36), (-0.2269, -0.9205, -0.36), (-0.3362, -0.8864, -0.36), (-0.4406, -0.8394, -0.36), (-0.5385, -0.7802, -0.36), (-0.6286, -0.7096, -0.36), (-0.7096, -0.6286, -0.36), (-0.7802, -0.5385, -0.36), (-0.8394, -0.4406, -0.36), (-0.8864, -0.3362, -0.36), (-0.9205, -0.2269, -0.36), (-0.9411, -0.1143, -0.36), (-0.948, 1.388e-06, -0.36), (-0.9411, 0.1143, -0.36), (-0.9205, 0.2269, -0.36), (-0.8864, 0.3362, -0.36), (-0.8394, 0.4406, -0.36), (-0.7802, 0.5385, -0.36), (-0.7096, 0.6286, -0.36), (-0.6286, 0.7096, -0.36), (-0.5385, 0.7802, -0.36), (-0.4406, 0.8394, -0.36), (-0.3362, 0.8864, -0.36), (-0.2269, 0.9205, -0.36), (-0.1143, 0.9411, -0.36), (1.404e-08, 0.769, -0.5776), (0.09269, 0.7634, -0.5776), (0.184, 0.7467, -0.5776), (0.2727, 0.719, -0.5776), (0.3574, 0.6809, -0.5776), (0.4369, 0.6329, -0.5776), (0.51, 0.5756, -0.5776), (0.5756, 0.51, -0.5776), (0.6329, 0.4369, -0.5776), (0.6809, 0.3574, -0.5776), (0.719, 0.2727, -0.5776), (0.7467, 0.184, -0.5776), (0.7634, 0.09269, -0.5776), (0.769, -2.842e-08, -0.5776), (0.7634, -0.09269, -0.5776), (0.7467, -0.184, -0.5776), (0.719, -0.2727, -0.5776), (0.6809, -0.3574, -0.5776), (0.6329, -0.4369, -0.5776), (0.5756, -0.51, -0.5776), (0.51, -0.5756, -0.5776), (0.4369, -0.6329, -0.5776), (0.3574, -0.6809, -0.5776), (0.2727, -0.719, -0.5776), (0.184, -0.7467, -0.5776), (0.09269, -0.7634, -0.5776), (-6.032e-07, -0.769, -0.5776), (-0.0927, -0.7634, -0.5776), (-0.184, -0.7467, -0.5776), (-0.2727, -0.719, -0.5776), (-0.3574, -0.6809, -0.5776), (-0.4369, -0.6329, -0.5776), (-0.51, -0.5756, -0.5776), (-0.5756, -0.51, -0.5776), (-0.6329, -0.4369, -0.5776), (-0.6809, -0.3574, -0.5776), (-0.719, -0.2727, -0.5776), (-0.7467, -0.184, -0.5776), (-0.7634, -0.09269, -0.5776), (-0.769, 1.206e-06, -0.5776), (-0.7634, 0.0927, -0.5776), (-0.7467, 0.184, -0.5776), (-0.719, 0.2727, -0.5776), (-0.6809, 0.3574, -0.5776), (-0.6329, 0.4369, -0.5776), (-0.5756, 0.51, -0.5776), (-0.51, 0.5756, -0.5776), (-0.4369, 0.6329, -0.5776), (-0.3574, 0.6809, -0.5776), (-0.2727, 0.719, -0.5776), (-0.184, 0.7467, -0.5776), (-0.09269, 0.7634, -0.5776), (0.0014, 0.9712, -0.379), (0.1157, 0.9642, -0.379), (0.9712, -0.0014, -0.379), (0.9642, -0.1157, -0.379), (-0.001401, -0.9712, -0.379), (-0.1157, -0.9642, -0.379), (-0.9712, 0.001401, -0.379), (-0.9642, 0.1157, -0.379), (0.0014, 0.7922, -0.5966), (0.09409, 0.7866, -0.5966), (0.7922, -0.0014, -0.5966), (0.7866, -0.09409, -0.5966), (-0.001401, -0.7922, -0.5966), (-0.0941, -0.7866, -0.5966), (-0.7922, 0.001401, -0.5966), (-0.7866, 0.0941, -0.5966), (1.553e-08, 0.7457, 0.2883), (0.08989, 0.7403, 0.2883), (0.1785, 0.7241, 0.2883), (0.2644, 0.6973, 0.2883), (0.3466, 0.6603, 0.2883), (0.4236, 0.6137, 0.2883), (0.4945, 0.5582, 0.2883), (0.5582, 0.4945, 0.2883), (0.6137, 0.4236, 0.2883), (0.6603, 0.3466, 0.2883), (0.6973, 0.2644, 0.2883), (0.7241, 0.1785, 0.2883), (0.7403, 0.08989, 0.2883), (0.7457, -1.545e-08, 0.2883), (0.7403, -0.08989, 0.2883), (0.7241, -0.1785, 0.2883), (0.6973, -0.2644, 0.2883), (0.6603, -0.3466, 0.2883), (0.6137, -0.4236, 0.2883), (0.5582, -0.4945, 0.2883), (0.4945, -0.5582, 0.2883), (0.4236, -0.6137, 0.2883), (0.3466, -0.6603, 0.2883), (0.2644, -0.6973, 0.2883), (0.1785, -0.7241, 0.2883), (0.08989, -0.7403, 0.2883), (-5.831e-07, -0.7457, 0.2883), (-0.08989, -0.7403, 0.2883), (-0.1785, -0.7241, 0.2883), (-0.2644, -0.6973, 0.2883), (-0.3466, -0.6603, 0.2883), (-0.4236, -0.6137, 0.2883), (-0.4945, -0.5582, 0.2883), (-0.5582, -0.4945, 0.2883), (-0.6137, -0.4236, 0.2883), (-0.6603, -0.3466, 0.2883), (-0.6973, -0.2644, 0.2883), (-0.7241, -0.1785, 0.2883), (-0.7403, -0.08989, 0.2883), (-0.7457, 1.182e-06, 0.2883), (-0.7403, 0.08989, 0.2883), (-0.7241, 0.1785, 0.2883), (-0.6973, 0.2644, 0.2883), (-0.6603, 0.3466, 0.2883), (-0.6137, 0.4236, 0.2883), (-0.5582, 0.4945, 0.2883), (-0.4945, 0.5582, 0.2883), (-0.4236, 0.6137, 0.2883), (-0.3466, 0.6603, 0.2883), (-0.2644, 0.6973, 0.2883), (-0.1785, 0.7241, 0.2883), (-0.08989, 0.7403, 0.2883), (0.0, 1.0, 0.2453), (0.1205, 0.9927, 0.2453), (0.2393, 0.9709, 0.2453), (0.3546, 0.935, 0.2453), (0.4647, 0.8855, 0.2453), (0.5681, 0.823, 0.2453), (0.6631, 0.7485, 0.2453), (0.7485, 0.6631, 0.2453), (0.823, 0.5681, 0.2453), (0.8855, 0.4647, 0.2453), (0.935, 0.3546, 0.2453), (0.9709, 0.2393, 0.2453), (0.9927, 0.1205, 0.2453), (1.0, -1.629e-07, 0.2453), (0.9927, -0.1205, 0.2453), (0.9709, -0.2393, 0.2453), (0.935, -0.3546, 0.2453), (0.8855, -0.4647, 0.2453), (0.823, -0.5681, 0.2453), (0.7485, -0.6631, 0.2453), (0.6631, -0.7485, 0.2453), (0.5681, -0.823, 0.2453), (0.4647, -0.8855, 0.2453), (0.3546, -0.935, 0.2453), (0.2393, -0.9709, 0.2453), (0.1205, -0.9927, 0.2453), (-8.027e-07, -1.0, 0.2453), (-0.1205, -0.9927, 0.2453), (-0.2393, -0.9709, 0.2453), (-0.3546, -0.935, 0.2453), (-0.4647, -0.8855, 0.2453), (-0.5681, -0.823, 0.2453), (-0.6631, -0.7485, 0.2453), (-0.7485, -0.6631, 0.2453), (-0.823, -0.5681, 0.2453), (-0.8855, -0.4647, 0.2453), (-0.935, -0.3546, 0.2453), (-0.9709, -0.2393, 0.2453), (-0.9927, -0.1205, 0.2453), (-1.0, 1.442e-06, 0.2453), (-0.9927, 0.1205, 0.2453), (-0.9709, 0.2393, 0.2453), (-0.935, 0.3546, 0.2453), (-0.8855, 0.4647, 0.2453), (-0.823, 0.5681, 0.2453), (-0.7485, 0.6631, 0.2453), (-0.6631, 0.7485, 0.2453), (-0.5681, 0.823, 0.2453), (-0.4647, 0.8855, 0.2453), (-0.3546, 0.935, 0.2453), (-0.2393, 0.9709, 0.2453), (-0.1205, 0.9927, 0.2453), (0.1205, 0.9927, -0.2755), (0.2393, 0.9709, -0.2755), (0.3546, 0.935, -0.2755), (0.4647, 0.8855, -0.2755), (0.5681, 0.823, -0.2755), (0.6631, 0.7485, -0.2755), (0.7485, 0.6631, -0.2755), (0.823, 0.5681, -0.2755), (0.8855, 0.4647, -0.2755), (0.935, 0.3546, -0.2755), (0.9709, 0.2393, -0.2755), (0.9927, 0.1205, -0.2755), (1.0, -1.629e-07, -0.2755), (0.9927, -0.1205, -0.2755), (0.9709, -0.2393, -0.2755), (0.935, -0.3546, -0.2755), (0.8855, -0.4647, -0.2755), (0.823, -0.5681, -0.2755), (0.7485, -0.6631, -0.2755), (0.6631, -0.7485, -0.2755), (0.5681, -0.823, -0.2755), (0.4647, -0.8855, -0.2755), (0.3546, -0.935, -0.2755), (0.2393, -0.9709, -0.2755), (0.1205, -0.9927, -0.2755), (-8.027e-07, -1.0, -0.2755), (-0.1205, -0.9927, -0.2755), (-0.2393, -0.9709, -0.2755), (-0.3546, -0.935, -0.2755), (-0.4647, -0.8855, -0.2755), (-0.5681, -0.823, -0.2755), (-0.6631, -0.7485, -0.2755), (-0.7485, -0.6631, -0.2755), (-0.823, -0.5681, -0.2755), (-0.8855, -0.4647, -0.2755), (-0.935, -0.3546, -0.2755), (-0.9709, -0.2393, -0.2755), (-0.9927, -0.1205, -0.2755), (-1.0, 1.442e-06, -0.2755), (-0.9927, 0.1205, -0.2755), (-0.9709, 0.2393, -0.2755), (-0.935, 0.3546, -0.2755), (-0.8855, 0.4647, -0.2755), (-0.823, 0.5681, -0.2755), (-0.7485, 0.6631, -0.2755), (-0.6631, 0.7485, -0.2755), (-0.5681, 0.823, -0.2755), (-0.4647, 0.8855, -0.2755), (-0.3546, 0.935, -0.2755), (-0.2393, 0.9709, -0.2755), (-0.1205, 0.9927, -0.2755), (0.0, 1.0, -0.2755), (-0.2819, 0.7433, -0.5461), (-0.3694, 0.7039, -0.5461), (0.2819, -0.7433, -0.5461), (0.3694, -0.7039, -0.5461), (-0.1902, 0.7718, -0.5461), (0.1902, -0.7718, -0.5461), (-0.09581, 0.7891, -0.5461), (0.09582, -0.7891, -0.5461), (1.218e-08, 0.7949, -0.5461), (-6.259e-07, -0.7949, -0.5461), (-0.09582, -0.7891, -0.5461), (0.09582, 0.7891, -0.5461), (-0.1902, -0.7718, -0.5461), (0.1902, 0.7718, -0.5461), (-0.2819, -0.7433, -0.5461), (0.2819, 0.7433, -0.5461), (-0.3694, -0.7039, -0.5461), (0.3694, 0.7039, -0.5461), (-0.4516, -0.6542, -0.5461), (0.4516, 0.6542, -0.5461), (-0.5271, -0.595, -0.5461), (0.5271, 0.595, -0.5461), (-0.595, -0.5271, -0.5461), (0.595, 0.5271, -0.5461), (-0.6542, -0.4516, -0.5461), (0.6542, 0.4516, -0.5461), (-0.7039, -0.3694, -0.5461), (0.7039, 0.3694, -0.5461), (-0.7433, -0.2819, -0.5461), (0.7433, 0.2819, -0.5461), (-0.7718, -0.1902, -0.5461), (0.7718, 0.1902, -0.5461), (-0.7891, -0.09581, -0.5461), (0.7891, 0.09582, -0.5461), (-0.7949, 1.232e-06, -0.5461), (0.7949, -4.369e-08, -0.5461), (-0.7891, 0.09582, -0.5461), (0.7891, -0.09582, -0.5461), (-0.7718, 0.1902, -0.5461), (0.7718, -0.1902, -0.5461), (-0.7433, 0.2819, -0.5461), (0.7433, -0.2819, -0.5461), (-0.7039, 0.3694, -0.5461), (0.7039, -0.3694, -0.5461), (-0.6542, 0.4516, -0.5461), (0.6542, -0.4516, -0.5461), (-0.595, 0.5271, -0.5461), (0.595, -0.5271, -0.5461), (-0.5271, 0.595, -0.5461), (0.5271, -0.595, -0.5461), (-0.4516, 0.6542, -0.5461), (0.4516, -0.6542, -0.5461), (0.0014, 0.8181, -0.5652), (-0.001401, -0.8181, -0.5652), (-0.09722, -0.8123, -0.5652), (0.09722, 0.8123, -0.5652), (-0.8181, 0.001401, -0.5652), (0.8181, -0.0014, -0.5652), (-0.8123, 0.09722, -0.5652), (0.8123, -0.09722, -0.5652), (0.03394, 0.9829, -0.36), (0.08479, 0.9798, -0.36), (0.9829, -0.03394, -0.36), (0.9798, -0.08479, -0.36), (-0.03394, -0.9829, -0.36), (-0.08479, -0.9798, -0.36), (-0.9829, 0.03394, -0.36), (-0.9798, 0.08479, -0.36), (0.03394, 0.961, -0.36), (0.08214, 0.9581, -0.36), (0.961, -0.03394, -0.36), (0.9581, -0.08214, -0.36), (-0.03394, -0.961, -0.36), (-0.08214, -0.9581, -0.36), (-0.961, 0.03394, -0.36), (-0.9581, 0.08214, -0.36), (0.03394, 0.9829, -1.535), (0.08479, 0.9798, -1.535), (0.9829, -0.03394, -1.535), (0.9798, -0.08479, -1.535), (-0.03394, -0.9829, -1.535), (-0.08479, -0.9798, -1.535), (-0.9829, 0.03394, -1.535), (-0.9798, 0.08479, -1.535), (0.03394, 0.961, -1.535), (0.08214, 0.9581, -1.535), (0.961, -0.03394, -1.535), (0.9581, -0.08214, -1.535), (-0.03394, -0.961, -1.535), (-0.08214, -0.9581, -1.535), (-0.961, 0.03394, -1.535), (-0.9581, 0.08214, -1.535), (0.6429, 0.7239, -0.3766), (0.7239, 0.6429, -0.3766), (0.7239, -0.6429, -0.3766), (0.6429, -0.7239, -0.3766), (-0.6429, -0.7239, -0.3766), (-0.7239, -0.6429, -0.3766), (-0.7239, 0.6429, -0.3766), (-0.6429, 0.7239, -0.3766), (-0.5414, -0.6093, -0.5627), (0.5414, 0.6093, -0.5627), (-0.6093, -0.5414, -0.5627), (0.6093, 0.5414, -0.5627), (-0.6093, 0.5414, -0.5627), (0.6093, -0.5414, -0.5627), (-0.5414, 0.6093, -0.5627), (0.5414, -0.6093, -0.5627)], [], [(276, 1, 3, 277), (277, 3, 5, 278), (278, 5, 7, 279), (279, 7, 9, 280), (280, 9, 11, 281), (281, 11, 13, 282), (282, 13, 15, 283), (283, 15, 17, 284), (284, 17, 19, 285), (285, 19, 21, 286), (286, 21, 23, 287), (287, 23, 25, 288), (288, 25, 27, 289), (289, 27, 29, 290), (290, 29, 31, 291), (291, 31, 33, 292), (292, 33, 35, 293), (293, 35, 37, 294), (294, 37, 39, 295), (295, 39, 41, 296), (296, 41, 43, 297), (297, 43, 45, 298), (298, 45, 47, 299), (299, 47, 49, 300), (300, 49, 51, 301), (301, 51, 53, 302), (302, 53, 55, 303), (303, 55, 57, 304), (304, 57, 59, 305), (305, 59, 61, 306), (306, 61, 63, 307), (307, 63, 65, 308), (308, 65, 67, 309), (309, 67, 69, 310), (310, 69, 71, 311), (311, 71, 73, 312), (312, 73, 75, 313), (313, 75, 77, 314), (314, 77, 79, 315), (315, 79, 81, 316), (316, 81, 83, 317), (317, 83, 85, 318), (318, 85, 87, 319), (319, 87, 89, 320), (320, 89, 91, 321), (321, 91, 93, 322), (322, 93, 95, 323), (323, 95, 97, 324), (324, 97, 99, 325), (325, 99, 101, 326), (3, 1, 103, 101, 99, 97, 95, 93, 91, 89, 87, 85, 83, 81, 79, 77, 75, 73, 71, 69, 67, 65, 63, 61, 59, 57, 55, 53, 51, 49, 47, 45, 43, 41, 39, 37, 35, 33, 31, 29, 27, 25, 23, 21, 19, 17, 15, 13, 11, 9, 7, 5), (326, 101, 103, 327), (327, 103, 1, 276), (48, 50, 129, 128), (381, 380, 205, 204), (66, 68, 138, 137), (14, 16, 112, 111), (84, 86, 147, 146), (32, 34, 121, 120), (102, 0, 104, 155), (50, 52, 130, 129), (68, 70, 139, 138), (16, 18, 113, 112), (86, 88, 148, 147), (34, 36, 122, 121), (26, 28, 443, 442), (2, 105, 449, 441), (70, 72, 140, 139), (18, 20, 114, 113), (88, 90, 149, 148), (36, 38, 123, 122), (54, 56, 132, 131), (2, 4, 106, 105), (72, 74, 141, 140), (20, 22, 115, 114), (90, 92, 150, 149), (38, 40, 124, 123), (56, 58, 133, 132), (4, 6, 107, 106), (74, 76, 142, 141), (22, 24, 116, 115), (92, 94, 151, 150), (40, 42, 125, 124), (58, 60, 134, 133), (6, 8, 108, 107), (76, 78, 143, 142), (24, 26, 117, 116), (94, 96, 152, 151), (42, 44, 126, 125), (60, 62, 135, 134), (8, 10, 109, 108), (144, 143, 454, 455), (117, 26, 442, 450), (96, 98, 153, 152), (44, 46, 127, 126), (62, 64, 136, 135), (10, 12, 110, 109), (80, 82, 145, 144), (28, 30, 119, 118), (98, 100, 154, 153), (46, 48, 128, 127), (64, 66, 137, 136), (12, 14, 111, 110), (82, 84, 146, 145), (30, 32, 120, 119), (100, 102, 155, 154), (205, 206, 274, 273), (383, 382, 179, 178), (380, 384, 206, 205), (382, 385, 180, 179), (384, 386, 207, 206), (385, 387, 181, 180), (386, 388, 156, 207), (387, 389, 182, 181), (416, 196, 223, 438), (170, 169, 218, 219), (390, 392, 184, 183), (391, 393, 158, 157), (392, 394, 185, 184), (393, 395, 159, 158), (394, 396, 186, 185), (395, 397, 160, 159), (396, 398, 187, 186), (397, 399, 161, 160), (398, 400, 188, 187), (399, 401, 162, 161), (400, 402, 189, 188), (401, 403, 163, 162), (402, 404, 190, 189), (403, 405, 164, 163), (404, 406, 191, 190), (405, 407, 165, 164), (406, 408, 192, 191), (407, 409, 166, 165), (408, 410, 193, 192), (409, 411, 167, 166), (410, 412, 194, 193), (411, 413, 168, 167), (412, 414, 195, 194), (413, 415, 169, 168), (415, 117, 210, 437), (117, 118, 211, 210), (416, 418, 197, 196), (417, 419, 171, 170), (418, 420, 198, 197), (419, 421, 172, 171), (420, 422, 199, 198), (421, 423, 173, 172), (422, 424, 200, 199), (423, 425, 174, 173), (424, 426, 201, 200), (425, 427, 175, 174), (426, 428, 202, 201), (427, 429, 176, 175), (428, 430, 203, 202), (429, 431, 177, 176), (430, 381, 204, 203), (431, 383, 178, 177), (433, 434, 221, 220), (432, 435, 217, 216), (436, 438, 223, 222), (437, 439, 219, 218), (104, 105, 209, 208), (157, 156, 216, 217), (417, 170, 219, 439), (388, 104, 208, 432), (143, 144, 215, 214), (389, 130, 212, 433), (196, 195, 222, 223), (390, 183, 221, 434), (130, 131, 213, 212), (183, 182, 220, 221), (391, 157, 217, 435), (414, 143, 214, 436), (224, 225, 226, 227, 228, 229, 230, 231, 232, 233, 234, 235, 236, 237, 238, 239, 240, 241, 242, 243, 244, 245, 246, 247, 248, 249, 250, 251, 252, 253, 254, 255, 256, 257, 258, 259, 260, 261, 262, 263, 264, 265, 266, 267, 268, 269, 270, 271, 272, 273, 274, 275), (179, 180, 248, 247), (206, 207, 275, 274), (180, 181, 249, 248), (207, 156, 224, 275), (181, 182, 250, 249), (182, 183, 251, 250), (156, 157, 225, 224), (183, 184, 252, 251), (157, 158, 226, 225), (184, 185, 253, 252), (158, 159, 227, 226), (185, 186, 254, 253), (159, 160, 228, 227), (186, 187, 255, 254), (160, 161, 229, 228), (187, 188, 256, 255), (161, 162, 230, 229), (188, 189, 257, 256), (162, 163, 231, 230), (189, 190, 258, 257), (163, 164, 232, 231), (190, 191, 259, 258), (164, 165, 233, 232), (191, 192, 260, 259), (165, 166, 234, 233), (192, 193, 261, 260), (166, 167, 235, 234), (193, 194, 262, 261), (167, 168, 236, 235), (194, 195, 263, 262), (168, 169, 237, 236), (195, 196, 264, 263), (169, 170, 238, 237), (196, 197, 265, 264), (170, 171, 239, 238), (197, 198, 266, 265), (171, 172, 240, 239), (198, 199, 267, 266), (172, 173, 241, 240), (199, 200, 268, 267), (173, 174, 242, 241), (200, 201, 269, 268), (174, 175, 243, 242), (201, 202, 270, 269), (175, 176, 244, 243), (202, 203, 271, 270), (176, 177, 245, 244), (203, 204, 272, 271), (177, 178, 246, 245), (204, 205, 273, 272), (178, 179, 247, 246), (378, 327, 276, 379), (377, 326, 327, 378), (376, 325, 326, 377), (375, 324, 325, 376), (374, 323, 324, 375), (373, 322, 323, 374), (372, 321, 322, 373), (371, 320, 321, 372), (370, 319, 320, 371), (369, 318, 319, 370), (368, 317, 318, 369), (367, 316, 317, 368), (366, 315, 316, 367), (365, 314, 315, 366), (364, 313, 314, 365), (363, 312, 313, 364), (362, 311, 312, 363), (361, 310, 311, 362), (360, 309, 310, 361), (359, 308, 309, 360), (358, 307, 308, 359), (357, 306, 307, 358), (356, 305, 306, 357), (355, 304, 305, 356), (354, 303, 304, 355), (353, 302, 303, 354), (352, 301, 302, 353), (351, 300, 301, 352), (350, 299, 300, 351), (349, 298, 299, 350), (348, 297, 298, 349), (347, 296, 297, 348), (346, 295, 296, 347), (345, 294, 295, 346), (344, 293, 294, 345), (343, 292, 293, 344), (342, 291, 292, 343), (341, 290, 291, 342), (340, 289, 290, 341), (339, 288, 289, 340), (338, 287, 288, 339), (337, 286, 287, 338), (336, 285, 286, 337), (335, 284, 285, 336), (334, 283, 284, 335), (333, 282, 283, 334), (332, 281, 282, 333), (331, 280, 281, 332), (330, 279, 280, 331), (329, 278, 279, 330), (328, 277, 278, 329), (379, 276, 277, 328), (0, 379, 328, 2), (2, 328, 329, 4), (4, 329, 330, 6), (6, 330, 331, 8), (8, 331, 332, 10), (10, 332, 333, 12), (12, 333, 334, 14), (14, 334, 335, 16), (16, 335, 336, 18), (18, 336, 337, 20), (20, 337, 338, 22), (22, 338, 339, 24), (24, 339, 340, 26), (26, 340, 341, 28), (28, 341, 342, 30), (30, 342, 343, 32), (32, 343, 344, 34), (34, 344, 345, 36), (36, 345, 346, 38), (38, 346, 347, 40), (40, 347, 348, 42), (42, 348, 349, 44), (44, 349, 350, 46), (46, 350, 351, 48), (48, 351, 352, 50), (50, 352, 353, 52), (52, 353, 354, 54), (54, 354, 355, 56), (56, 355, 356, 58), (58, 356, 357, 60), (60, 357, 358, 62), (62, 358, 359, 64), (64, 359, 360, 66), (66, 360, 361, 68), (68, 361, 362, 70), (70, 362, 363, 72), (72, 363, 364, 74), (74, 364, 365, 76), (76, 365, 366, 78), (78, 366, 367, 80), (80, 367, 368, 82), (82, 368, 369, 84), (84, 369, 370, 86), (86, 370, 371, 88), (88, 371, 372, 90), (90, 372, 373, 92), (92, 373, 374, 94), (94, 374, 375, 96), (96, 375, 376, 98), (98, 376, 377, 100), (100, 377, 378, 102), (102, 378, 379, 0), (195, 414, 436, 222), (105, 391, 435, 209), (131, 390, 434, 213), (182, 389, 433, 220), (156, 388, 432, 216), (118, 417, 439, 211), (210, 211, 439, 437), (214, 215, 438, 436), (208, 209, 435, 432), (212, 213, 434, 433), (125, 126, 383, 431), (151, 152, 381, 430), (124, 125, 431, 429), (150, 151, 430, 428), (137, 402, 482, 477), (401, 110, 472, 481), (122, 123, 427, 425), (148, 149, 426, 424), (121, 122, 425, 423), (147, 148, 424, 422), (120, 121, 423, 421), (146, 147, 422, 420), (119, 120, 421, 419), (145, 146, 420, 418), (118, 119, 419, 417), (144, 145, 418, 416), (169, 415, 437, 218), (116, 117, 415, 413), (142, 143, 414, 412), (115, 116, 413, 411), (141, 142, 412, 410), (114, 115, 411, 409), (140, 141, 410, 408), (113, 114, 409, 407), (139, 140, 408, 406), (112, 113, 407, 405), (138, 139, 406, 404), (111, 112, 405, 403), (137, 138, 404, 402), (136, 137, 477, 476), (400, 136, 476, 480), (109, 110, 401, 399), (135, 136, 400, 398), (108, 109, 399, 397), (134, 135, 398, 396), (107, 108, 397, 395), (133, 134, 396, 394), (106, 107, 395, 393), (132, 133, 394, 392), (105, 106, 393, 391), (131, 132, 392, 390), (144, 416, 438, 215), (129, 130, 389, 387), (155, 104, 388, 386), (128, 129, 387, 385), (154, 155, 386, 384), (127, 128, 385, 382), (153, 154, 384, 380), (126, 127, 382, 383), (152, 153, 380, 381), (449, 448, 464, 465), (445, 453, 469, 461), (446, 447, 463, 462), (441, 449, 465, 457), (104, 0, 440, 448), (54, 131, 453, 445), (131, 130, 452, 453), (52, 54, 445, 444), (130, 52, 444, 452), (118, 117, 450, 451), (80, 144, 455, 447), (78, 80, 447, 446), (0, 2, 441, 440), (28, 118, 451, 443), (105, 104, 448, 449), (143, 78, 446, 454), (456, 457, 465, 464), (460, 461, 469, 468), (462, 463, 471, 470), (458, 459, 467, 466), (454, 446, 462, 470), (451, 450, 466, 467), (450, 442, 458, 466), (453, 452, 468, 469), (447, 455, 471, 463), (455, 454, 470, 471), (440, 441, 457, 456), (443, 451, 467, 459), (448, 440, 456, 464), (442, 443, 459, 458), (452, 444, 460, 468), (444, 445, 461, 460), (474, 475, 487, 485), (478, 479, 486, 484), (472, 473, 483, 481), (476, 477, 482, 480), (123, 124, 475, 474), (429, 427, 485, 487), (111, 403, 483, 473), (428, 426, 484, 486), (426, 149, 478, 484), (110, 111, 473, 472), (427, 123, 474, 485), (403, 401, 481, 483), (150, 428, 486, 479), (149, 150, 479, 478), (402, 400, 480, 482), (124, 429, 487, 475)])
me_cylinder.polygons.foreach_set('material_index', [1, 1, 1, 1, 1, 1, 1, 1, 1, 1, 1, 1, 1, 1, 1, 1, 1, 1, 1, 1, 1, 1, 1, 1, 1, 1, 1, 1, 1, 1, 1, 1, 1, 1, 1, 1, 1, 1, 1, 1, 1, 1, 1, 1, 1, 1, 1, 1, 1, 1, 0, 1, 1, 4, 1, 4, 4, 4, 4, 4, 4, 4, 4, 4, 4, 4, 4, 4, 4, 4, 4, 4, 4, 4, 4, 4, 4, 4, 4, 4, 4, 4, 4, 4, 4, 4, 4, 4, 4, 4, 4, 0, 4, 4, 4, 4, 4, 4, 4, 4, 4, 4, 4, 4, 4, 4, 2, 1, 1, 1, 1, 1, 1, 1, 1, 0, 1, 1, 1, 1, 1, 1, 1, 1, 1, 1, 1, 1, 1, 1, 1, 1, 1, 1, 1, 1, 1, 1, 1, 1, 0, 0, 1, 1, 1, 1, 1, 1, 1, 1, 1, 1, 1, 1, 1, 1, 1, 1, 1, 1, 1, 1, 0, 0, 1, 0, 0, 0, 0, 1, 0, 0, 1, 0, 2, 2, 2, 2, 2, 2, 2, 2, 2, 2, 2, 2, 2, 2, 2, 2, 2, 2, 2, 2, 2, 2, 2, 2, 2, 2, 2, 2, 2, 2, 2, 2, 2, 2, 2, 2, 2, 2, 2, 2, 2, 2, 2, 2, 2, 2, 2, 2, 2, 2, 2, 2, 0, 0, 0, 0, 0, 0, 0, 0, 0, 0, 0, 0, 0, 0, 0, 0, 0, 0, 0, 0, 0, 0, 0, 0, 0, 0, 0, 0, 0, 0, 0, 0, 0, 0, 0, 0, 0, 0, 0, 0, 0, 0, 0, 0, 0, 0, 0, 0, 0, 0, 0, 0, 1, 1, 1, 1, 1, 1, 1, 1, 1, 1, 1, 1, 1, 1, 1, 1, 1, 1, 1, 1, 1, 1, 1, 1, 1, 1, 1, 1, 1, 1, 1, 1, 1, 1, 1, 1, 1, 1, 1, 1, 1, 1, 1, 1, 1, 1, 1, 1, 1, 1, 1, 1, 1, 0, 0, 1, 1, 0, 0, 0, 0, 0, 0, 0, 0, 0, 0, 0, 0, 0, 0, 0, 0, 0, 0, 0, 0, 0, 1, 0, 0, 0, 0, 0, 0, 0, 0, 0, 0, 0, 0, 4, 0, 0, 0, 0, 0, 0, 0, 0, 0, 0, 0, 0, 0, 0, 0, 0, 0, 0, 0, 0, 3, 3, 3, 3, 4, 4, 0, 4, 4, 0, 4, 4, 4, 4, 0, 4, 3, 3, 3, 3, 3, 3, 3, 3, 3, 3, 3, 3, 3, 3, 3, 3, 0, 0, 0, 0, 4, 1, 0, 1, 0, 4, 0, 1, 0, 4, 1, 0])
me_cylinder.materials.append(mat_whitemat)
me_cylinder.materials.append(mat_greymat)
me_cylinder.materials.append(mat_insidemat)
me_cylinder.materials.append(mat_postmat)
me_cylinder.materials.append(mat_bluelightmat)
me_cylinder.use_remesh_preserve_volume = False
me_cylinder.use_remesh_preserve_attributes = False
me_cylinder.use_mirror_vertex_groups = False
me_cylinder.update()

# ---- objects
ob_hatch = bpy.data.objects.new('Hatch', me_cylinder_004)
ob_lip = bpy.data.objects.new('Lip', me_cylinder_002)
ob_tube = bpy.data.objects.new('Tube', me_cylinder_001)
ob_top = bpy.data.objects.new('Top', me_cylinder)

# ---- transforms, parenting, visibility, modifiers, constraints
ob_hatch.location = (0.0, 0.0, -1.872)
ob_hatch.scale = (0.6593, 0.6593, 0.196)
ob_hatch.lineart.crease_threshold = 0.0
ob_lip.location = (0.0, 0.0, -1.856)
ob_lip.lineart.crease_threshold = 0.0
ob_tube.location = (0.0, 0.0, -0.9643)
ob_tube.scale = (1.0, 1.0, 1.501)
ob_tube.lineart.crease_threshold = 0.0
ob_top.location = (0.0, 0.0, -0.3605)
ob_top.lineart.crease_threshold = 0.0

# ---- collection membership
col_collection_1.objects.link(ob_hatch)
col_collection_1.objects.link(ob_lip)
col_collection_1.objects.link(ob_tube)
col_collection_1.objects.link(ob_top)

# ---- scene / render settings (as saved in the file)
scene.frame_start = 1; scene.frame_end = 250; scene.frame_set(1)
scene.render.engine = 'BLENDER_EEVEE_NEXT'
scene.render.resolution_percentage = 50
scene.render.dither_intensity = 0.0
scene.cycles.use_denoising = False
scene.cycles.samples = 128
scene.cycles.sampling_pattern = 'TABULATED_SOBOL'
scene.cycles.light_sampling_threshold = 0.0
scene.cycles.use_adaptive_sampling = False
scene.cycles.use_light_tree = False
scene.cycles.blur_glossy = 0.0
scene.cycles.sample_clamp_indirect = 0.0
scene.view_settings.view_transform = 'Standard'
bpy.context.view_layer.update()

# ---- added for rendering (the .blend has no active camera and no usable light): camera, sun
cam_auto = bpy.data.cameras.new('AutoCamera')
cam_auto.lens = 50.0
cam_auto.sensor_width = 36.0
cam_auto.clip_end = 1000.0
ob_auto_camera = bpy.data.objects.new('AutoCamera', cam_auto)
scene.collection.objects.link(ob_auto_camera)
ob_auto_camera.location = (3.17625, -3.8115, 1.5677)
ob_auto_camera.rotation_euler = (1.09748, -7.21219e-08, 0.694738)
scene.camera = ob_auto_camera
light_auto_sun = bpy.data.lights.new('AutoSun', 'SUN')
light_auto_sun.energy = 3.0
light_auto_sun.angle = 0.0523599
ob_auto_sun = bpy.data.objects.new('AutoSun', light_auto_sun)
scene.collection.objects.link(ob_auto_sun)
ob_auto_sun.rotation_euler = (0.872665, 0.174533, 0.523599)
bpy.context.view_layer.update()
